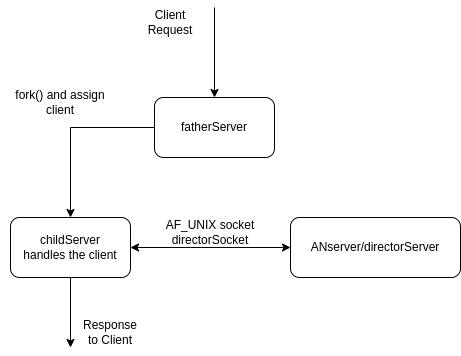

The diagram above was exported from draw.io. Its source (the exported page's mxGraphModel, read from the mxfile embedded in the PNG):
<mxGraphModel dx="1422" dy="775" grid="1" gridSize="10" guides="1" tooltips="1" connect="1" arrows="1" fold="1" page="1" pageScale="1" pageWidth="827" pageHeight="1169" math="0" shadow="0">
  <root>
    <mxCell id="0" />
    <mxCell id="1" parent="0" />
    <mxCell id="VF82RGDqlGFtUm3PlEq_-6" style="edgeStyle=orthogonalEdgeStyle;rounded=0;orthogonalLoop=1;jettySize=auto;html=1;" edge="1" parent="1" source="VF82RGDqlGFtUm3PlEq_-1" target="VF82RGDqlGFtUm3PlEq_-5">
      <mxGeometry relative="1" as="geometry" />
    </mxCell>
    <mxCell id="VF82RGDqlGFtUm3PlEq_-1" value="fatherServer" style="rounded=1;whiteSpace=wrap;html=1;" vertex="1" parent="1">
      <mxGeometry x="354" y="240" width="120" height="60" as="geometry" />
    </mxCell>
    <mxCell id="VF82RGDqlGFtUm3PlEq_-3" value="" style="endArrow=classic;html=1;rounded=0;entryX=0.5;entryY=0;entryDx=0;entryDy=0;" edge="1" parent="1" target="VF82RGDqlGFtUm3PlEq_-1">
      <mxGeometry width="50" height="50" relative="1" as="geometry">
        <mxPoint x="414" y="150" as="sourcePoint" />
        <mxPoint x="440" y="370" as="targetPoint" />
      </mxGeometry>
    </mxCell>
    <mxCell id="VF82RGDqlGFtUm3PlEq_-4" value="Client Request" style="text;html=1;strokeColor=none;fillColor=none;align=center;verticalAlign=middle;whiteSpace=wrap;rounded=0;" vertex="1" parent="1">
      <mxGeometry x="340" y="150" width="60" height="30" as="geometry" />
    </mxCell>
    <mxCell id="VF82RGDqlGFtUm3PlEq_-13" style="edgeStyle=orthogonalEdgeStyle;rounded=0;orthogonalLoop=1;jettySize=auto;html=1;" edge="1" parent="1" source="VF82RGDqlGFtUm3PlEq_-5">
      <mxGeometry relative="1" as="geometry">
        <mxPoint x="270" y="490" as="targetPoint" />
      </mxGeometry>
    </mxCell>
    <mxCell id="VF82RGDqlGFtUm3PlEq_-5" value="childServer&lt;br&gt;handles the client" style="rounded=1;whiteSpace=wrap;html=1;" vertex="1" parent="1">
      <mxGeometry x="210" y="360" width="120" height="60" as="geometry" />
    </mxCell>
    <mxCell id="VF82RGDqlGFtUm3PlEq_-7" value="fork() and assign client" style="text;html=1;strokeColor=none;fillColor=none;align=center;verticalAlign=middle;whiteSpace=wrap;rounded=0;" vertex="1" parent="1">
      <mxGeometry x="200" y="230" width="120" height="30" as="geometry" />
    </mxCell>
    <mxCell id="VF82RGDqlGFtUm3PlEq_-8" value="ANserver/directorServer" style="whiteSpace=wrap;html=1;rounded=1;" vertex="1" parent="1">
      <mxGeometry x="490" y="360" width="170" height="60" as="geometry" />
    </mxCell>
    <mxCell id="VF82RGDqlGFtUm3PlEq_-10" value="" style="endArrow=classic;startArrow=classic;html=1;rounded=0;exitX=1;exitY=0.5;exitDx=0;exitDy=0;entryX=0;entryY=0.5;entryDx=0;entryDy=0;" edge="1" parent="1" source="VF82RGDqlGFtUm3PlEq_-5" target="VF82RGDqlGFtUm3PlEq_-8">
      <mxGeometry width="50" height="50" relative="1" as="geometry">
        <mxPoint x="390" y="400" as="sourcePoint" />
        <mxPoint x="440" y="350" as="targetPoint" />
      </mxGeometry>
    </mxCell>
    <mxCell id="VF82RGDqlGFtUm3PlEq_-11" value="AF_UNIX socket&lt;br&gt;directorSocket" style="text;html=1;strokeColor=none;fillColor=none;align=center;verticalAlign=middle;whiteSpace=wrap;rounded=0;" vertex="1" parent="1">
      <mxGeometry x="350" y="360" width="120" height="30" as="geometry" />
    </mxCell>
    <mxCell id="VF82RGDqlGFtUm3PlEq_-14" value="Response to Client" style="text;html=1;strokeColor=none;fillColor=none;align=center;verticalAlign=middle;whiteSpace=wrap;rounded=0;" vertex="1" parent="1">
      <mxGeometry x="280" y="460" width="60" height="30" as="geometry" />
    </mxCell>
  </root>
</mxGraphModel>